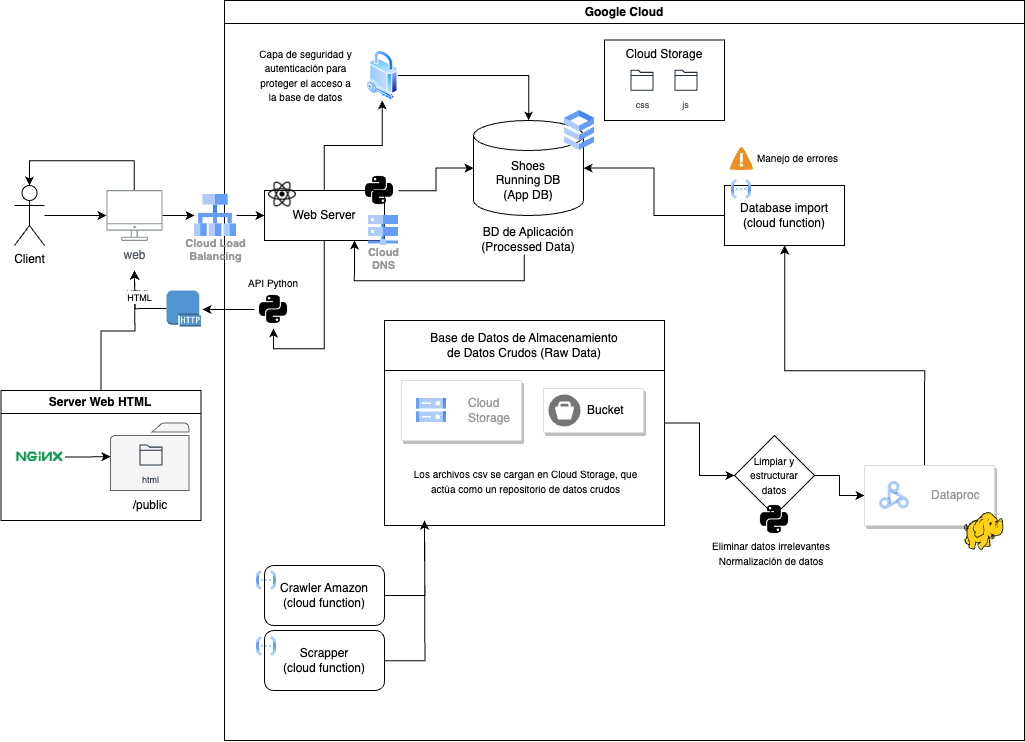

The diagram above was exported from draw.io. Its source (the exported page's mxGraphModel, read from the mxfile embedded in the PNG):
<mxGraphModel dx="1797" dy="2451" grid="1" gridSize="10" guides="1" tooltips="1" connect="1" arrows="1" fold="1" page="1" pageScale="1" pageWidth="827" pageHeight="1169" math="0" shadow="0">
  <root>
    <mxCell id="0" />
    <mxCell id="1" parent="0" />
    <mxCell id="TkkAAfgdFb_UOSMF7E9b-46" style="edgeStyle=orthogonalEdgeStyle;rounded=0;orthogonalLoop=1;jettySize=auto;html=1;" edge="1" parent="1" source="TkkAAfgdFb_UOSMF7E9b-3" target="TkkAAfgdFb_UOSMF7E9b-4">
      <mxGeometry relative="1" as="geometry" />
    </mxCell>
    <mxCell id="TkkAAfgdFb_UOSMF7E9b-3" value="Client" style="shape=umlActor;verticalLabelPosition=bottom;verticalAlign=top;html=1;outlineConnect=0;" vertex="1" parent="1">
      <mxGeometry x="30" y="265" width="30" height="60" as="geometry" />
    </mxCell>
    <mxCell id="TkkAAfgdFb_UOSMF7E9b-10" value="Google Cloud" style="swimlane;whiteSpace=wrap;html=1;" vertex="1" parent="1">
      <mxGeometry x="240" y="80" width="800" height="740" as="geometry" />
    </mxCell>
    <mxCell id="TkkAAfgdFb_UOSMF7E9b-40" style="edgeStyle=orthogonalEdgeStyle;rounded=0;orthogonalLoop=1;jettySize=auto;html=1;" edge="1" parent="TkkAAfgdFb_UOSMF7E9b-10" source="TkkAAfgdFb_UOSMF7E9b-94" target="TkkAAfgdFb_UOSMF7E9b-26">
      <mxGeometry relative="1" as="geometry" />
    </mxCell>
    <mxCell id="TkkAAfgdFb_UOSMF7E9b-51" style="edgeStyle=orthogonalEdgeStyle;rounded=0;orthogonalLoop=1;jettySize=auto;html=1;entryX=0.5;entryY=1;entryDx=0;entryDy=0;" edge="1" parent="TkkAAfgdFb_UOSMF7E9b-10" source="TkkAAfgdFb_UOSMF7E9b-30" target="TkkAAfgdFb_UOSMF7E9b-16">
      <mxGeometry relative="1" as="geometry" />
    </mxCell>
    <mxCell id="TkkAAfgdFb_UOSMF7E9b-30" value="Web Server" style="rounded=0;whiteSpace=wrap;html=1;" vertex="1" parent="TkkAAfgdFb_UOSMF7E9b-10">
      <mxGeometry x="40" y="190" width="120" height="50" as="geometry" />
    </mxCell>
    <mxCell id="TkkAAfgdFb_UOSMF7E9b-74" style="edgeStyle=orthogonalEdgeStyle;rounded=0;orthogonalLoop=1;jettySize=auto;html=1;exitX=0;exitY=0.5;exitDx=0;exitDy=0;exitPerimeter=0;" edge="1" parent="TkkAAfgdFb_UOSMF7E9b-10" source="TkkAAfgdFb_UOSMF7E9b-93">
      <mxGeometry relative="1" as="geometry">
        <mxPoint x="-90" y="270" as="targetPoint" />
        <mxPoint x="-70" y="309.0000000000002" as="sourcePoint" />
      </mxGeometry>
    </mxCell>
    <mxCell id="TkkAAfgdFb_UOSMF7E9b-102" value="&lt;font style=&quot;font-size: 9px;&quot;&gt;HTML&lt;/font&gt;" style="edgeLabel;html=1;align=center;verticalAlign=middle;resizable=0;points=[];" vertex="1" connectable="0" parent="TkkAAfgdFb_UOSMF7E9b-74">
      <mxGeometry x="0.1286" y="-2" relative="1" as="geometry">
        <mxPoint y="-8" as="offset" />
      </mxGeometry>
    </mxCell>
    <mxCell id="TkkAAfgdFb_UOSMF7E9b-16" value="" style="shape=image;html=1;verticalAlign=top;verticalLabelPosition=bottom;labelBackgroundColor=#ffffff;imageAspect=0;aspect=fixed;image=https://cdn2.iconfinder.com/data/icons/boxicons-logos/24/bxl-python-128.png" vertex="1" parent="TkkAAfgdFb_UOSMF7E9b-10">
      <mxGeometry x="30" y="290" width="38" height="38" as="geometry" />
    </mxCell>
    <mxCell id="TkkAAfgdFb_UOSMF7E9b-27" value="" style="shape=image;html=1;verticalAlign=top;verticalLabelPosition=bottom;labelBackgroundColor=#ffffff;imageAspect=0;aspect=fixed;image=https://cdn1.iconfinder.com/data/icons/ionicons-fill-vol-2/512/logo-react-128.png" vertex="1" parent="TkkAAfgdFb_UOSMF7E9b-10">
      <mxGeometry x="43" y="179" width="30" height="30" as="geometry" />
    </mxCell>
    <mxCell id="TkkAAfgdFb_UOSMF7E9b-26" value="Shoes&lt;br&gt;Running DB&lt;br&gt;(App DB)" style="shape=cylinder3;whiteSpace=wrap;html=1;boundedLbl=1;backgroundOutline=1;size=15;" vertex="1" parent="TkkAAfgdFb_UOSMF7E9b-10">
      <mxGeometry x="249" y="120" width="110" height="95" as="geometry" />
    </mxCell>
    <mxCell id="TkkAAfgdFb_UOSMF7E9b-67" style="edgeStyle=orthogonalEdgeStyle;rounded=0;orthogonalLoop=1;jettySize=auto;html=1;" edge="1" parent="TkkAAfgdFb_UOSMF7E9b-10" source="TkkAAfgdFb_UOSMF7E9b-12" target="TkkAAfgdFb_UOSMF7E9b-63">
      <mxGeometry relative="1" as="geometry" />
    </mxCell>
    <mxCell id="TkkAAfgdFb_UOSMF7E9b-12" value="&lt;span style=&quot;font-weight: normal;&quot;&gt;Base de Datos de Almacenamiento&lt;br&gt;de Datos Crudos (Raw Data)&lt;/span&gt;" style="swimlane;whiteSpace=wrap;html=1;startSize=50;" vertex="1" parent="TkkAAfgdFb_UOSMF7E9b-10">
      <mxGeometry x="160" y="320" width="280" height="205" as="geometry" />
    </mxCell>
    <mxCell id="TkkAAfgdFb_UOSMF7E9b-13" value="" style="strokeColor=#dddddd;shadow=1;strokeWidth=1;rounded=1;absoluteArcSize=1;arcSize=2;" vertex="1" parent="TkkAAfgdFb_UOSMF7E9b-12">
      <mxGeometry x="17" y="60" width="120" height="60" as="geometry" />
    </mxCell>
    <mxCell id="TkkAAfgdFb_UOSMF7E9b-14" value="Cloud&#10;Storage" style="editableCssRules=.*;html=1;fontColor=#999999;shape=image;verticalLabelPosition=middle;labelBackgroundColor=#ffffff;verticalAlign=middle;labelPosition=right;align=left;spacingLeft=20;part=1;points=[];imageAspect=0;image=data:image/svg+xml,(base64 omitted: 1124 chars);" vertex="1" parent="TkkAAfgdFb_UOSMF7E9b-13">
      <mxGeometry width="30" height="24" relative="1" as="geometry">
        <mxPoint x="15" y="18" as="offset" />
      </mxGeometry>
    </mxCell>
    <mxCell id="TkkAAfgdFb_UOSMF7E9b-36" value="&lt;font style=&quot;font-size: 10px;&quot;&gt;Los archivos csv se cargan en Cloud Storage, que actúa como un repositorio de datos crudos&lt;/font&gt;" style="text;html=1;strokeColor=none;fillColor=none;align=center;verticalAlign=middle;whiteSpace=wrap;rounded=0;" vertex="1" parent="TkkAAfgdFb_UOSMF7E9b-12">
      <mxGeometry x="24" y="146" width="235" height="30" as="geometry" />
    </mxCell>
    <mxCell id="TkkAAfgdFb_UOSMF7E9b-76" value="" style="strokeColor=#dddddd;shadow=1;strokeWidth=1;rounded=1;absoluteArcSize=1;arcSize=2;" vertex="1" parent="TkkAAfgdFb_UOSMF7E9b-12">
      <mxGeometry x="159" y="68" width="100" height="44" as="geometry" />
    </mxCell>
    <mxCell id="TkkAAfgdFb_UOSMF7E9b-77" value="Bucket" style="sketch=0;dashed=0;connectable=0;html=1;fillColor=#757575;strokeColor=none;shape=mxgraph.gcp2.bucket;part=1;labelPosition=right;verticalLabelPosition=middle;align=left;verticalAlign=middle;spacingLeft=5;fontSize=12;" vertex="1" parent="TkkAAfgdFb_UOSMF7E9b-76">
      <mxGeometry y="0.5" width="32" height="32" relative="1" as="geometry">
        <mxPoint x="5" y="-16" as="offset" />
      </mxGeometry>
    </mxCell>
    <mxCell id="TkkAAfgdFb_UOSMF7E9b-89" style="edgeStyle=orthogonalEdgeStyle;rounded=0;orthogonalLoop=1;jettySize=auto;html=1;" edge="1" parent="TkkAAfgdFb_UOSMF7E9b-10" source="TkkAAfgdFb_UOSMF7E9b-32">
      <mxGeometry relative="1" as="geometry">
        <mxPoint x="200" y="519.9999999999998" as="targetPoint" />
      </mxGeometry>
    </mxCell>
    <mxCell id="TkkAAfgdFb_UOSMF7E9b-32" value="Scrapper&lt;br&gt;(cloud function)" style="rounded=1;whiteSpace=wrap;html=1;" vertex="1" parent="TkkAAfgdFb_UOSMF7E9b-10">
      <mxGeometry x="40" y="630" width="120" height="60" as="geometry" />
    </mxCell>
    <mxCell id="TkkAAfgdFb_UOSMF7E9b-88" style="edgeStyle=orthogonalEdgeStyle;rounded=0;orthogonalLoop=1;jettySize=auto;html=1;" edge="1" parent="TkkAAfgdFb_UOSMF7E9b-10" source="TkkAAfgdFb_UOSMF7E9b-33">
      <mxGeometry relative="1" as="geometry">
        <mxPoint x="200" y="519.9999999999998" as="targetPoint" />
      </mxGeometry>
    </mxCell>
    <mxCell id="TkkAAfgdFb_UOSMF7E9b-33" value="Crawler Amazon&lt;br&gt;(cloud function)" style="rounded=1;whiteSpace=wrap;html=1;" vertex="1" parent="TkkAAfgdFb_UOSMF7E9b-10">
      <mxGeometry x="40" y="565" width="120" height="60" as="geometry" />
    </mxCell>
    <mxCell id="TkkAAfgdFb_UOSMF7E9b-41" style="edgeStyle=orthogonalEdgeStyle;rounded=0;orthogonalLoop=1;jettySize=auto;html=1;" edge="1" parent="TkkAAfgdFb_UOSMF7E9b-10" source="TkkAAfgdFb_UOSMF7E9b-37" target="TkkAAfgdFb_UOSMF7E9b-26">
      <mxGeometry relative="1" as="geometry" />
    </mxCell>
    <mxCell id="TkkAAfgdFb_UOSMF7E9b-37" value="Database import (cloud function)" style="rounded=0;whiteSpace=wrap;html=1;" vertex="1" parent="TkkAAfgdFb_UOSMF7E9b-10">
      <mxGeometry x="500" y="185" width="120" height="60" as="geometry" />
    </mxCell>
    <mxCell id="TkkAAfgdFb_UOSMF7E9b-43" style="edgeStyle=orthogonalEdgeStyle;rounded=0;orthogonalLoop=1;jettySize=auto;html=1;" edge="1" parent="TkkAAfgdFb_UOSMF7E9b-10" target="TkkAAfgdFb_UOSMF7E9b-37">
      <mxGeometry relative="1" as="geometry">
        <mxPoint x="699.9999999999998" y="465" as="sourcePoint" />
        <Array as="points">
          <mxPoint x="700" y="370" />
          <mxPoint x="560" y="370" />
        </Array>
      </mxGeometry>
    </mxCell>
    <mxCell id="TkkAAfgdFb_UOSMF7E9b-72" style="edgeStyle=orthogonalEdgeStyle;rounded=0;orthogonalLoop=1;jettySize=auto;html=1;entryX=0.75;entryY=1;entryDx=0;entryDy=0;" edge="1" parent="TkkAAfgdFb_UOSMF7E9b-10" source="TkkAAfgdFb_UOSMF7E9b-55" target="TkkAAfgdFb_UOSMF7E9b-30">
      <mxGeometry relative="1" as="geometry">
        <Array as="points">
          <mxPoint x="300" y="280" />
          <mxPoint x="130" y="280" />
        </Array>
      </mxGeometry>
    </mxCell>
    <mxCell id="TkkAAfgdFb_UOSMF7E9b-55" value="BD de Aplicación (Processed Data)" style="text;html=1;strokeColor=none;fillColor=none;align=center;verticalAlign=middle;whiteSpace=wrap;rounded=0;" vertex="1" parent="TkkAAfgdFb_UOSMF7E9b-10">
      <mxGeometry x="249" y="224" width="110" height="30" as="geometry" />
    </mxCell>
    <mxCell id="TkkAAfgdFb_UOSMF7E9b-80" style="edgeStyle=orthogonalEdgeStyle;rounded=0;orthogonalLoop=1;jettySize=auto;html=1;entryX=0;entryY=0.5;entryDx=0;entryDy=0;" edge="1" parent="TkkAAfgdFb_UOSMF7E9b-10" source="TkkAAfgdFb_UOSMF7E9b-63" target="TkkAAfgdFb_UOSMF7E9b-78">
      <mxGeometry relative="1" as="geometry" />
    </mxCell>
    <mxCell id="TkkAAfgdFb_UOSMF7E9b-63" value="&lt;font style=&quot;font-size: 10px;&quot;&gt;Limpiar y estructurar&lt;br&gt;datos&lt;/font&gt;" style="rhombus;whiteSpace=wrap;html=1;" vertex="1" parent="TkkAAfgdFb_UOSMF7E9b-10">
      <mxGeometry x="510" y="435" width="80" height="80" as="geometry" />
    </mxCell>
    <mxCell id="TkkAAfgdFb_UOSMF7E9b-61" value="" style="shape=image;html=1;verticalAlign=top;verticalLabelPosition=bottom;labelBackgroundColor=#ffffff;imageAspect=0;aspect=fixed;image=https://cdn2.iconfinder.com/data/icons/boxicons-logos/24/bxl-python-128.png" vertex="1" parent="TkkAAfgdFb_UOSMF7E9b-10">
      <mxGeometry x="531" y="500" width="38" height="38" as="geometry" />
    </mxCell>
    <mxCell id="TkkAAfgdFb_UOSMF7E9b-68" value="&lt;font style=&quot;font-size: 10px;&quot;&gt;Eliminar datos irrelevantes&lt;br&gt;&lt;/font&gt;&lt;font style=&quot;font-size: 10px;&quot;&gt;Normalización de datos&lt;/font&gt;" style="text;html=1;strokeColor=none;fillColor=none;align=center;verticalAlign=middle;whiteSpace=wrap;rounded=0;" vertex="1" parent="TkkAAfgdFb_UOSMF7E9b-10">
      <mxGeometry x="477" y="538" width="140" height="30" as="geometry" />
    </mxCell>
    <mxCell id="TkkAAfgdFb_UOSMF7E9b-78" value="" style="strokeColor=#dddddd;shadow=1;strokeWidth=1;rounded=1;absoluteArcSize=1;arcSize=2;" vertex="1" parent="TkkAAfgdFb_UOSMF7E9b-10">
      <mxGeometry x="640" y="465" width="130" height="60" as="geometry" />
    </mxCell>
    <mxCell id="TkkAAfgdFb_UOSMF7E9b-79" value="Dataproc" style="editableCssRules=.*;html=1;fontColor=#999999;shape=image;verticalLabelPosition=middle;labelBackgroundColor=#ffffff;verticalAlign=middle;labelPosition=right;align=left;spacingLeft=20;part=1;points=[];imageAspect=0;image=data:image/svg+xml,(base64 omitted: 2404 chars);" vertex="1" parent="TkkAAfgdFb_UOSMF7E9b-78">
      <mxGeometry width="30" height="28" relative="1" as="geometry">
        <mxPoint x="15" y="16" as="offset" />
      </mxGeometry>
    </mxCell>
    <mxCell id="TkkAAfgdFb_UOSMF7E9b-71" value="" style="image;sketch=0;aspect=fixed;html=1;points=[];align=center;fontSize=12;image=img/lib/mscae/HDInsight.svg;" vertex="1" parent="TkkAAfgdFb_UOSMF7E9b-10">
      <mxGeometry x="740" y="512" width="39.58" height="38" as="geometry" />
    </mxCell>
    <mxCell id="TkkAAfgdFb_UOSMF7E9b-82" value="" style="editableCssRules=.*;html=1;shape=image;verticalLabelPosition=bottom;labelBackgroundColor=#ffffff;verticalAlign=top;aspect=fixed;imageAspect=0;image=data:image/svg+xml,(base64 omitted: 1016 chars);" vertex="1" parent="TkkAAfgdFb_UOSMF7E9b-10">
      <mxGeometry x="340" y="110" width="30" height="40" as="geometry" />
    </mxCell>
    <mxCell id="TkkAAfgdFb_UOSMF7E9b-84" value="" style="editableCssRules=.*;html=1;shape=image;verticalLabelPosition=bottom;labelBackgroundColor=#ffffff;verticalAlign=top;aspect=fixed;imageAspect=0;image=data:image/svg+xml,(base64 omitted: 1068 chars);" vertex="1" parent="TkkAAfgdFb_UOSMF7E9b-10">
      <mxGeometry x="32" y="570" width="20" height="20" as="geometry" />
    </mxCell>
    <mxCell id="TkkAAfgdFb_UOSMF7E9b-85" value="" style="editableCssRules=.*;html=1;shape=image;verticalLabelPosition=bottom;labelBackgroundColor=#ffffff;verticalAlign=top;aspect=fixed;imageAspect=0;image=data:image/svg+xml,(base64 omitted: 1068 chars);" vertex="1" parent="TkkAAfgdFb_UOSMF7E9b-10">
      <mxGeometry x="32" y="636" width="20" height="20" as="geometry" />
    </mxCell>
    <mxCell id="TkkAAfgdFb_UOSMF7E9b-86" value="" style="editableCssRules=.*;html=1;shape=image;verticalLabelPosition=bottom;labelBackgroundColor=#ffffff;verticalAlign=top;aspect=fixed;imageAspect=0;image=data:image/svg+xml,(base64 omitted: 1068 chars);" vertex="1" parent="TkkAAfgdFb_UOSMF7E9b-10">
      <mxGeometry x="507" y="179" width="20" height="20" as="geometry" />
    </mxCell>
    <mxCell id="TkkAAfgdFb_UOSMF7E9b-94" value="" style="image;aspect=fixed;perimeter=ellipsePerimeter;html=1;align=center;shadow=0;dashed=0;spacingTop=3;image=img/lib/active_directory/security.svg;" vertex="1" parent="TkkAAfgdFb_UOSMF7E9b-10">
      <mxGeometry x="142" y="50" width="31.5" height="50" as="geometry" />
    </mxCell>
    <mxCell id="TkkAAfgdFb_UOSMF7E9b-95" value="" style="edgeStyle=orthogonalEdgeStyle;rounded=0;orthogonalLoop=1;jettySize=auto;html=1;" edge="1" parent="TkkAAfgdFb_UOSMF7E9b-10" source="TkkAAfgdFb_UOSMF7E9b-30" target="TkkAAfgdFb_UOSMF7E9b-94">
      <mxGeometry relative="1" as="geometry">
        <mxPoint x="400" y="295" as="sourcePoint" />
        <mxPoint x="489" y="248" as="targetPoint" />
      </mxGeometry>
    </mxCell>
    <mxCell id="TkkAAfgdFb_UOSMF7E9b-96" value="&lt;font style=&quot;font-size: 10px;&quot;&gt;Capa de seguridad y autenticación para proteger el acceso a la base de datos&lt;/font&gt;" style="text;html=1;strokeColor=none;fillColor=none;align=center;verticalAlign=middle;whiteSpace=wrap;rounded=0;" vertex="1" parent="TkkAAfgdFb_UOSMF7E9b-10">
      <mxGeometry x="30" y="60" width="103" height="30" as="geometry" />
    </mxCell>
    <mxCell id="TkkAAfgdFb_UOSMF7E9b-97" value="" style="shadow=0;dashed=0;html=1;strokeColor=none;fillColor=#4495D1;labelPosition=center;verticalLabelPosition=bottom;verticalAlign=top;align=center;outlineConnect=0;shape=mxgraph.veeam.2d.alert;" vertex="1" parent="TkkAAfgdFb_UOSMF7E9b-10">
      <mxGeometry x="505.4" y="146.4" width="23.2" height="23.2" as="geometry" />
    </mxCell>
    <mxCell id="TkkAAfgdFb_UOSMF7E9b-98" value="&lt;font style=&quot;font-size: 10px;&quot;&gt;Manejo de errores&lt;/font&gt;" style="text;html=1;strokeColor=none;fillColor=none;align=center;verticalAlign=middle;whiteSpace=wrap;rounded=0;" vertex="1" parent="TkkAAfgdFb_UOSMF7E9b-10">
      <mxGeometry x="527" y="143" width="93" height="30" as="geometry" />
    </mxCell>
    <mxCell id="TkkAAfgdFb_UOSMF7E9b-99" value="&lt;font style=&quot;font-size: 10px;&quot;&gt;API Python&lt;/font&gt;" style="text;html=1;strokeColor=none;fillColor=none;align=center;verticalAlign=middle;whiteSpace=wrap;rounded=0;" vertex="1" parent="TkkAAfgdFb_UOSMF7E9b-10">
      <mxGeometry x="19" y="268" width="60" height="30" as="geometry" />
    </mxCell>
    <mxCell id="TkkAAfgdFb_UOSMF7E9b-105" style="edgeStyle=orthogonalEdgeStyle;rounded=0;orthogonalLoop=1;jettySize=auto;html=1;" edge="1" parent="TkkAAfgdFb_UOSMF7E9b-10" source="TkkAAfgdFb_UOSMF7E9b-104" target="TkkAAfgdFb_UOSMF7E9b-26">
      <mxGeometry relative="1" as="geometry" />
    </mxCell>
    <mxCell id="TkkAAfgdFb_UOSMF7E9b-104" value="" style="shape=image;html=1;verticalAlign=top;verticalLabelPosition=bottom;labelBackgroundColor=#ffffff;imageAspect=0;aspect=fixed;image=https://cdn2.iconfinder.com/data/icons/boxicons-logos/24/bxl-python-128.png" vertex="1" parent="TkkAAfgdFb_UOSMF7E9b-10">
      <mxGeometry x="136" y="171" width="38" height="38" as="geometry" />
    </mxCell>
    <mxCell id="TkkAAfgdFb_UOSMF7E9b-107" value="Cloud Storage" style="rounded=0;whiteSpace=wrap;html=1;verticalAlign=top;" vertex="1" parent="TkkAAfgdFb_UOSMF7E9b-10">
      <mxGeometry x="380" y="39.5" width="120" height="80.5" as="geometry" />
    </mxCell>
    <mxCell id="TkkAAfgdFb_UOSMF7E9b-108" value="&lt;font style=&quot;font-size: 9px;&quot;&gt;css&lt;/font&gt;" style="sketch=0;outlineConnect=0;fontColor=#232F3E;gradientColor=none;fillColor=#232F3D;strokeColor=none;dashed=0;verticalLabelPosition=bottom;verticalAlign=top;align=center;html=1;fontSize=12;fontStyle=0;aspect=fixed;pointerEvents=1;shape=mxgraph.aws4.folder;" vertex="1" parent="TkkAAfgdFb_UOSMF7E9b-10">
      <mxGeometry x="406" y="69.25" width="23.07" height="21" as="geometry" />
    </mxCell>
    <mxCell id="TkkAAfgdFb_UOSMF7E9b-109" value="&lt;font style=&quot;font-size: 9px;&quot;&gt;js&lt;/font&gt;" style="sketch=0;outlineConnect=0;fontColor=#232F3E;gradientColor=none;fillColor=#232F3D;strokeColor=none;dashed=0;verticalLabelPosition=bottom;verticalAlign=top;align=center;html=1;fontSize=12;fontStyle=0;aspect=fixed;pointerEvents=1;shape=mxgraph.aws4.folder;" vertex="1" parent="TkkAAfgdFb_UOSMF7E9b-10">
      <mxGeometry x="449.93" y="69.25" width="23.07" height="21" as="geometry" />
    </mxCell>
    <mxCell id="TkkAAfgdFb_UOSMF7E9b-116" value="Cloud&#10;DNS" style="sketch=0;html=1;verticalAlign=top;labelPosition=center;verticalLabelPosition=bottom;align=center;spacingTop=-6;fontSize=11;fontStyle=1;fontColor=#999999;shape=image;aspect=fixed;imageAspect=0;image=data:image/svg+xml,(base64 omitted: 828 chars);" vertex="1" parent="TkkAAfgdFb_UOSMF7E9b-10">
      <mxGeometry x="144" y="215" width="30" height="30" as="geometry" />
    </mxCell>
    <mxCell id="TkkAAfgdFb_UOSMF7E9b-87" style="edgeStyle=orthogonalEdgeStyle;rounded=0;orthogonalLoop=1;jettySize=auto;html=1;" edge="1" parent="1" source="TkkAAfgdFb_UOSMF7E9b-100" target="TkkAAfgdFb_UOSMF7E9b-30">
      <mxGeometry relative="1" as="geometry" />
    </mxCell>
    <mxCell id="TkkAAfgdFb_UOSMF7E9b-4" value="web" style="sketch=0;outlineConnect=0;gradientColor=none;fontColor=#545B64;strokeColor=none;fillColor=#879196;dashed=0;verticalLabelPosition=bottom;verticalAlign=top;align=center;html=1;fontSize=12;fontStyle=0;aspect=fixed;shape=mxgraph.aws4.illustration_desktop;pointerEvents=1" vertex="1" parent="1">
      <mxGeometry x="121.98" y="269.5" width="56.04" height="51" as="geometry" />
    </mxCell>
    <mxCell id="TkkAAfgdFb_UOSMF7E9b-54" style="edgeStyle=orthogonalEdgeStyle;rounded=0;orthogonalLoop=1;jettySize=auto;html=1;entryX=0.5;entryY=0;entryDx=0;entryDy=0;entryPerimeter=0;" edge="1" parent="1" source="TkkAAfgdFb_UOSMF7E9b-4" target="TkkAAfgdFb_UOSMF7E9b-3">
      <mxGeometry relative="1" as="geometry">
        <Array as="points">
          <mxPoint x="150" y="240" />
          <mxPoint x="45" y="240" />
        </Array>
      </mxGeometry>
    </mxCell>
    <mxCell id="TkkAAfgdFb_UOSMF7E9b-92" value="" style="edgeStyle=orthogonalEdgeStyle;rounded=0;orthogonalLoop=1;jettySize=auto;html=1;" edge="1" parent="1" source="TkkAAfgdFb_UOSMF7E9b-16">
      <mxGeometry relative="1" as="geometry">
        <mxPoint x="218" y="389" as="targetPoint" />
        <mxPoint x="510" y="469" as="sourcePoint" />
      </mxGeometry>
    </mxCell>
    <mxCell id="TkkAAfgdFb_UOSMF7E9b-93" value="" style="outlineConnect=0;dashed=0;verticalLabelPosition=bottom;verticalAlign=top;align=center;html=1;shape=mxgraph.aws3.http_protocol;fillColor=#5294CF;gradientColor=none;" vertex="1" parent="1">
      <mxGeometry x="182.02" y="370" width="34.36" height="36" as="geometry" />
    </mxCell>
    <mxCell id="TkkAAfgdFb_UOSMF7E9b-101" value="" style="edgeStyle=orthogonalEdgeStyle;rounded=0;orthogonalLoop=1;jettySize=auto;html=1;" edge="1" parent="1" source="TkkAAfgdFb_UOSMF7E9b-4" target="TkkAAfgdFb_UOSMF7E9b-100">
      <mxGeometry relative="1" as="geometry">
        <mxPoint x="178" y="295" as="sourcePoint" />
        <mxPoint x="280" y="295" as="targetPoint" />
      </mxGeometry>
    </mxCell>
    <mxCell id="TkkAAfgdFb_UOSMF7E9b-100" value="Cloud Load&#10;Balancing" style="sketch=0;html=1;verticalAlign=top;labelPosition=center;verticalLabelPosition=bottom;align=center;spacingTop=-6;fontSize=11;fontStyle=1;fontColor=#999999;shape=image;aspect=fixed;imageAspect=0;image=data:image/svg+xml,(base64 omitted: 904 chars);" vertex="1" parent="1">
      <mxGeometry x="210" y="274" width="42" height="42" as="geometry" />
    </mxCell>
    <mxCell id="TkkAAfgdFb_UOSMF7E9b-121" style="edgeStyle=orthogonalEdgeStyle;rounded=0;orthogonalLoop=1;jettySize=auto;html=1;" edge="1" parent="1" source="TkkAAfgdFb_UOSMF7E9b-110">
      <mxGeometry relative="1" as="geometry">
        <mxPoint x="150" y="350" as="targetPoint" />
      </mxGeometry>
    </mxCell>
    <mxCell id="TkkAAfgdFb_UOSMF7E9b-122" value="&lt;font style=&quot;font-size: 9px;&quot;&gt;HTML&lt;/font&gt;" style="edgeLabel;html=1;align=center;verticalAlign=middle;resizable=0;points=[];" vertex="1" connectable="0" parent="TkkAAfgdFb_UOSMF7E9b-121">
      <mxGeometry x="0.6768" relative="1" as="geometry">
        <mxPoint x="3" as="offset" />
      </mxGeometry>
    </mxCell>
    <mxCell id="TkkAAfgdFb_UOSMF7E9b-110" value="Server Web HTML" style="swimlane;whiteSpace=wrap;html=1;" vertex="1" parent="1">
      <mxGeometry x="16.38" y="470" width="200" height="130" as="geometry" />
    </mxCell>
    <mxCell id="TkkAAfgdFb_UOSMF7E9b-113" value="" style="sketch=0;pointerEvents=1;shadow=0;dashed=0;html=1;strokeColor=#666666;labelPosition=center;verticalLabelPosition=bottom;verticalAlign=top;outlineConnect=0;align=center;shape=mxgraph.office.concepts.folder;fillColor=#f5f5f5;fontColor=#333333;" vertex="1" parent="TkkAAfgdFb_UOSMF7E9b-110">
      <mxGeometry x="109.64" y="32.5" width="78.36" height="67.5" as="geometry" />
    </mxCell>
    <mxCell id="TkkAAfgdFb_UOSMF7E9b-111" value="&lt;font style=&quot;font-size: 9px;&quot;&gt;html&lt;/font&gt;" style="sketch=0;outlineConnect=0;fontColor=#232F3E;gradientColor=none;fillColor=#232F3D;strokeColor=none;dashed=0;verticalLabelPosition=bottom;verticalAlign=top;align=center;html=1;fontSize=12;fontStyle=0;aspect=fixed;pointerEvents=1;shape=mxgraph.aws4.folder;" vertex="1" parent="TkkAAfgdFb_UOSMF7E9b-110">
      <mxGeometry x="138.57" y="54" width="23.07" height="21" as="geometry" />
    </mxCell>
    <mxCell id="TkkAAfgdFb_UOSMF7E9b-118" style="edgeStyle=orthogonalEdgeStyle;rounded=0;orthogonalLoop=1;jettySize=auto;html=1;" edge="1" parent="TkkAAfgdFb_UOSMF7E9b-110" source="TkkAAfgdFb_UOSMF7E9b-117" target="TkkAAfgdFb_UOSMF7E9b-113">
      <mxGeometry relative="1" as="geometry" />
    </mxCell>
    <mxCell id="TkkAAfgdFb_UOSMF7E9b-117" value="" style="shape=image;verticalLabelPosition=bottom;labelBackgroundColor=default;verticalAlign=top;aspect=fixed;imageAspect=0;image=https://www.nginx.com/wp-content/uploads/2018/08/NGINX-logo-rgb-large.png;" vertex="1" parent="TkkAAfgdFb_UOSMF7E9b-110">
      <mxGeometry x="13.620000000000001" y="58" width="50.62" height="17" as="geometry" />
    </mxCell>
    <mxCell id="TkkAAfgdFb_UOSMF7E9b-119" value="/public" style="text;html=1;strokeColor=none;fillColor=none;align=center;verticalAlign=middle;whiteSpace=wrap;rounded=0;" vertex="1" parent="TkkAAfgdFb_UOSMF7E9b-110">
      <mxGeometry x="120.11000000000001" y="100" width="60" height="30" as="geometry" />
    </mxCell>
  </root>
</mxGraphModel>